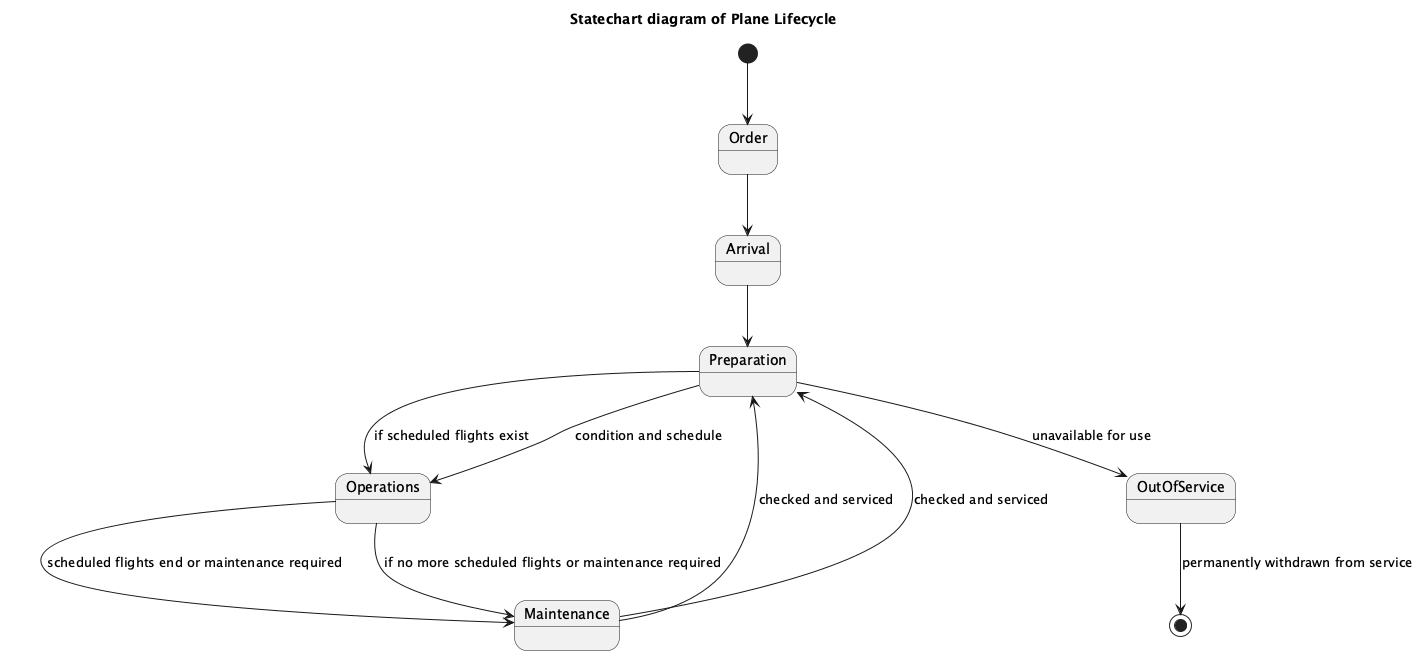

The diagram above was rendered by PlantUML. Its source (embedded in the PNG):
@startuml
title Statechart diagram of Plane Lifecycle

[*] --> Order
Order --> Arrival
Arrival --> Preparation
Preparation --> Operations : condition and schedule
Operations --> Maintenance : scheduled flights end or maintenance required
Maintenance --> Preparation : checked and serviced
Preparation --> Operations : if scheduled flights exist
Operations --> Maintenance : if no more scheduled flights or maintenance required
Maintenance --> Preparation : checked and serviced
Preparation --> OutOfService : unavailable for use
OutOfService --> [*] : permanently withdrawn from service
@enduml